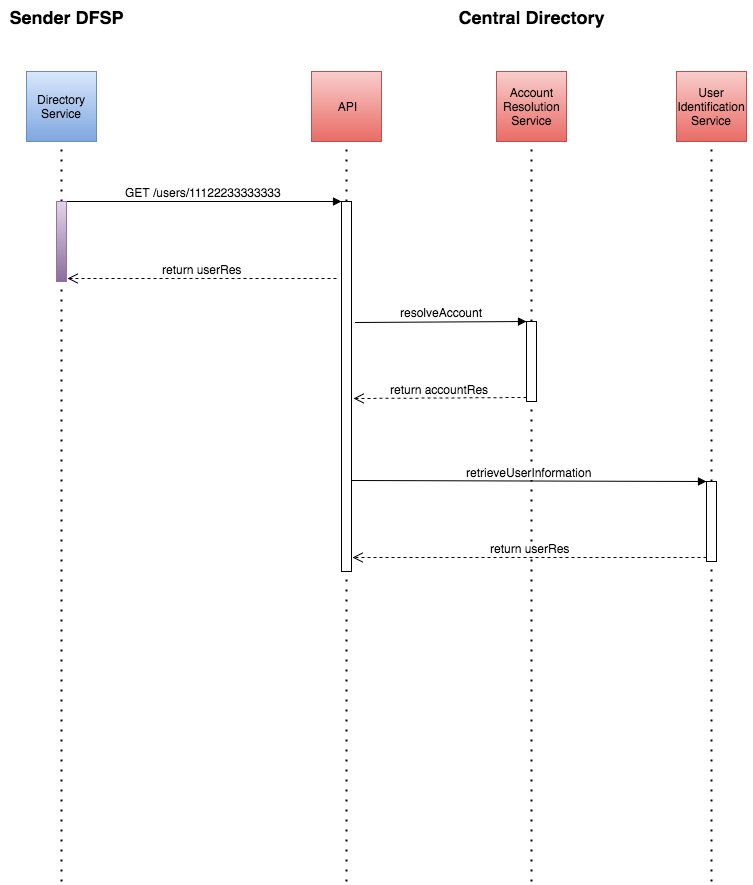

The diagram above was exported from draw.io. Its source (the exported page's mxGraphModel, read from the mxfile embedded in the PNG):
<mxGraphModel dx="2074" dy="1056" grid="1" gridSize="10" guides="1" tooltips="1" connect="1" arrows="1" fold="1" page="1" pageScale="1" pageWidth="850" pageHeight="1100" background="#ffffff" math="0" shadow="0">
  <root>
    <mxCell id="0" />
    <mxCell id="1" parent="0" />
    <mxCell id="193adc8055ef830b-5" value="" style="endArrow=none;html=1;dashed=1;dashPattern=1 4;fontSize=12;entryX=0.5;entryY=1;strokeWidth=2;" edge="1" parent="1">
      <mxGeometry x="115" y="220" width="50" height="50" as="geometry">
        <mxPoint x="115" y="960" as="sourcePoint" />
        <mxPoint x="115" y="220" as="targetPoint" />
      </mxGeometry>
    </mxCell>
    <mxCell id="4f7d5e05a54e08d9-14" value="" style="whiteSpace=wrap;html=1;rounded=0;plain-blue" vertex="1" parent="1">
      <mxGeometry x="80" y="150" width="70" height="70" as="geometry" />
    </mxCell>
    <mxCell id="4f7d5e05a54e08d9-15" value="Directory Service" style="text;html=1;strokeColor=none;fillColor=none;align=center;verticalAlign=middle;whiteSpace=wrap;overflow=hidden;rounded=0;" vertex="1" parent="1">
      <mxGeometry x="85" y="170" width="60" height="30" as="geometry" />
    </mxCell>
    <mxCell id="4f7d5e05a54e08d9-16" value="Central Directory" style="text;html=1;strokeColor=none;fillColor=none;align=center;verticalAlign=middle;whiteSpace=wrap;overflow=hidden;rounded=0;fontSize=18;fontStyle=1" vertex="1" parent="1">
      <mxGeometry x="485" y="80" width="200" height="30" as="geometry" />
    </mxCell>
    <mxCell id="4f7d5e05a54e08d9-17" value="Sender DFSP" style="text;html=1;strokeColor=none;fillColor=none;align=center;verticalAlign=middle;whiteSpace=wrap;overflow=hidden;rounded=0;fontSize=18;fontStyle=1" vertex="1" parent="1">
      <mxGeometry x="55" y="80" width="130" height="30" as="geometry" />
    </mxCell>
    <mxCell id="4f7d5e05a54e08d9-21" value="" style="whiteSpace=wrap;html=1;rounded=0;plain-red" vertex="1" parent="1">
      <mxGeometry x="365" y="150" width="70" height="70" as="geometry" />
    </mxCell>
    <mxCell id="4f7d5e05a54e08d9-22" value="API" style="text;html=1;strokeColor=none;fillColor=none;align=center;verticalAlign=middle;whiteSpace=wrap;overflow=hidden;rounded=0;" vertex="1" parent="1">
      <mxGeometry x="370" y="170" width="60" height="30" as="geometry" />
    </mxCell>
    <mxCell id="4f7d5e05a54e08d9-23" value="" style="whiteSpace=wrap;html=1;rounded=0;plain-red" vertex="1" parent="1">
      <mxGeometry x="550" y="150" width="70" height="70" as="geometry" />
    </mxCell>
    <mxCell id="4f7d5e05a54e08d9-24" value="Account Resolution Service" style="text;html=1;strokeColor=none;fillColor=none;align=center;verticalAlign=middle;whiteSpace=wrap;overflow=hidden;rounded=0;" vertex="1" parent="1">
      <mxGeometry x="555" y="160" width="60" height="50" as="geometry" />
    </mxCell>
    <mxCell id="4f7d5e05a54e08d9-25" value="" style="whiteSpace=wrap;html=1;rounded=0;plain-red" vertex="1" parent="1">
      <mxGeometry x="730" y="150" width="70" height="70" as="geometry" />
    </mxCell>
    <mxCell id="4f7d5e05a54e08d9-26" value="User Identification Service" style="text;html=1;strokeColor=none;fillColor=none;align=center;verticalAlign=middle;whiteSpace=wrap;overflow=hidden;rounded=0;" vertex="1" parent="1">
      <mxGeometry x="725" y="160" width="80" height="50" as="geometry" />
    </mxCell>
    <mxCell id="193adc8055ef830b-2" value="GET /&lt;span style=&quot;line-height: 1.2&quot;&gt;users/11122233333333&lt;/span&gt;" style="html=1;verticalAlign=bottom;endArrow=block;entryX=0;entryY=0;strokeWidth=1;fontSize=12;exitX=0.8;exitY=0;exitPerimeter=0;" edge="1" parent="1" source="193adc8055ef830b-4" target="193adc8055ef830b-1">
      <mxGeometry relative="1" as="geometry">
        <mxPoint x="320" y="280" as="sourcePoint" />
      </mxGeometry>
    </mxCell>
    <mxCell id="193adc8055ef830b-3" value="return userRes" style="html=1;verticalAlign=bottom;endArrow=open;dashed=1;endSize=8;strokeWidth=1;fontSize=12;entryX=1.1;entryY=0.963;entryPerimeter=0;exitX=-0.5;exitY=0.208;exitPerimeter=0;" edge="1" parent="1" source="193adc8055ef830b-1" target="193adc8055ef830b-4">
      <mxGeometry relative="1" as="geometry">
        <mxPoint x="115" y="356" as="targetPoint" />
        <mxPoint x="385" y="357" as="sourcePoint" />
      </mxGeometry>
    </mxCell>
    <mxCell id="193adc8055ef830b-4" value="" style="html=1;points=[];perimeter=orthogonalPerimeter;rounded=0;strokeWidth=1;fontSize=12;plain-purple" vertex="1" parent="1">
      <mxGeometry x="110" y="280" width="10" height="80" as="geometry" />
    </mxCell>
    <mxCell id="193adc8055ef830b-6" value="" style="endArrow=none;html=1;dashed=1;dashPattern=1 4;fontSize=12;entryX=0.5;entryY=1;strokeWidth=2;" edge="1" parent="1" source="193adc8055ef830b-1">
      <mxGeometry x="400" y="220" width="50" height="50" as="geometry">
        <mxPoint x="400" y="960" as="sourcePoint" />
        <mxPoint x="400" y="220" as="targetPoint" />
      </mxGeometry>
    </mxCell>
    <mxCell id="193adc8055ef830b-7" value="" style="endArrow=none;html=1;dashed=1;dashPattern=1 4;fontSize=12;entryX=0.5;entryY=1;strokeWidth=2;" edge="1" parent="1">
      <mxGeometry x="585" y="220" width="50" height="50" as="geometry">
        <mxPoint x="585" y="960" as="sourcePoint" />
        <mxPoint x="585" y="220" as="targetPoint" />
      </mxGeometry>
    </mxCell>
    <mxCell id="193adc8055ef830b-8" value="" style="endArrow=none;html=1;dashed=1;dashPattern=1 4;fontSize=12;entryX=0.5;entryY=1;strokeWidth=2;" edge="1" parent="1">
      <mxGeometry x="765" y="220" width="50" height="50" as="geometry">
        <mxPoint x="765" y="960" as="sourcePoint" />
        <mxPoint x="765" y="220" as="targetPoint" />
      </mxGeometry>
    </mxCell>
    <mxCell id="193adc8055ef830b-1" value="" style="html=1;points=[];perimeter=orthogonalPerimeter;rounded=0;strokeWidth=1;fontSize=12;" vertex="1" parent="1">
      <mxGeometry x="395" y="280" width="10" height="370" as="geometry" />
    </mxCell>
    <mxCell id="193adc8055ef830b-10" value="" style="endArrow=none;html=1;dashed=1;dashPattern=1 4;fontSize=12;entryX=0.5;entryY=1;strokeWidth=2;" edge="1" parent="1" target="193adc8055ef830b-1">
      <mxGeometry x="400" y="220" width="50" height="50" as="geometry">
        <mxPoint x="400" y="960" as="sourcePoint" />
        <mxPoint x="400" y="220" as="targetPoint" />
      </mxGeometry>
    </mxCell>
    <mxCell id="2812465091e92c7a-1" value="" style="html=1;points=[];perimeter=orthogonalPerimeter;rounded=0;strokeWidth=1;fontSize=12;" vertex="1" parent="1">
      <mxGeometry x="580" y="400" width="10" height="80" as="geometry" />
    </mxCell>
    <mxCell id="2812465091e92c7a-2" value="resolveAccount" style="html=1;verticalAlign=bottom;endArrow=block;entryX=0;entryY=0;strokeWidth=1;fontSize=12;exitX=1.4;exitY=0.327;exitPerimeter=0;" edge="1" parent="1" source="193adc8055ef830b-1" target="2812465091e92c7a-1">
      <mxGeometry relative="1" as="geometry">
        <mxPoint x="510" y="400" as="sourcePoint" />
      </mxGeometry>
    </mxCell>
    <mxCell id="2812465091e92c7a-3" value="return accountRes" style="html=1;verticalAlign=bottom;endArrow=open;dashed=1;endSize=8;exitX=0;exitY=0.95;strokeWidth=1;fontSize=12;entryX=1.2;entryY=0.532;entryPerimeter=0;" edge="1" parent="1" source="2812465091e92c7a-1" target="193adc8055ef830b-1">
      <mxGeometry relative="1" as="geometry">
        <mxPoint x="510" y="476" as="targetPoint" />
      </mxGeometry>
    </mxCell>
    <mxCell id="2812465091e92c7a-4" value="" style="html=1;points=[];perimeter=orthogonalPerimeter;rounded=0;strokeWidth=1;fontSize=12;" vertex="1" parent="1">
      <mxGeometry x="760" y="560" width="10" height="80" as="geometry" />
    </mxCell>
    <mxCell id="2812465091e92c7a-5" value="retrieveUserInformation" style="html=1;verticalAlign=bottom;endArrow=block;entryX=0;entryY=0;strokeWidth=1;fontSize=12;exitX=1;exitY=0.754;exitPerimeter=0;" edge="1" parent="1" source="193adc8055ef830b-1" target="2812465091e92c7a-4">
      <mxGeometry relative="1" as="geometry">
        <mxPoint x="690" y="520" as="sourcePoint" />
      </mxGeometry>
    </mxCell>
    <mxCell id="2812465091e92c7a-6" value="return userRes" style="html=1;verticalAlign=bottom;endArrow=open;dashed=1;endSize=8;exitX=0;exitY=0.95;strokeWidth=1;fontSize=12;" edge="1" parent="1" source="2812465091e92c7a-4">
      <mxGeometry relative="1" as="geometry">
        <mxPoint x="406" y="636" as="targetPoint" />
      </mxGeometry>
    </mxCell>
  </root>
</mxGraphModel>